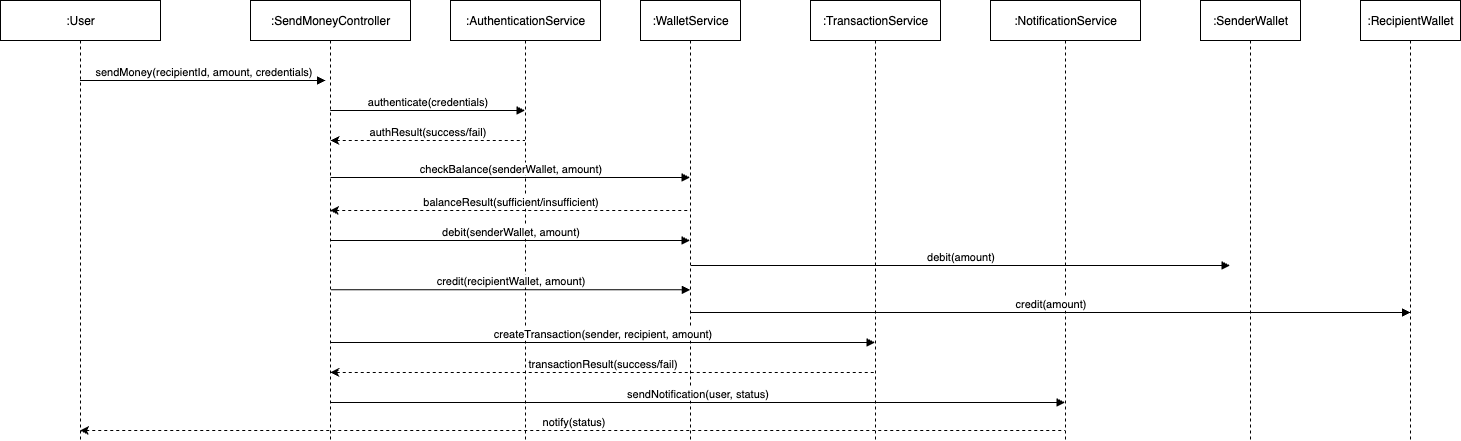

The diagram above was exported from draw.io. Its source (the exported page's mxGraphModel, read from the mxfile embedded in the PNG):
<mxGraphModel dx="2742" dy="1642" grid="1" gridSize="10" guides="1" tooltips="1" connect="1" arrows="1" fold="1" page="1" pageScale="1" pageWidth="850" pageHeight="1100" math="0" shadow="0">
  <root>
    <mxCell id="0" />
    <mxCell id="1" parent="0" />
    <mxCell id="aM9ryv3xv72pqoxQDRHE-1" value=":User" style="shape=umlLifeline;perimeter=lifelinePerimeter;whiteSpace=wrap;html=1;container=0;dropTarget=0;collapsible=0;recursiveResize=0;outlineConnect=0;portConstraint=eastwest;newEdgeStyle={&quot;edgeStyle&quot;:&quot;elbowEdgeStyle&quot;,&quot;elbow&quot;:&quot;vertical&quot;,&quot;curved&quot;:0,&quot;rounded&quot;:0};" parent="1" vertex="1">
      <mxGeometry x="100" y="190" width="160" height="440" as="geometry" />
    </mxCell>
    <mxCell id="aM9ryv3xv72pqoxQDRHE-5" value=":SendMoneyController" style="shape=umlLifeline;perimeter=lifelinePerimeter;whiteSpace=wrap;html=1;container=0;dropTarget=0;collapsible=0;recursiveResize=0;outlineConnect=0;portConstraint=eastwest;newEdgeStyle={&quot;edgeStyle&quot;:&quot;elbowEdgeStyle&quot;,&quot;elbow&quot;:&quot;vertical&quot;,&quot;curved&quot;:0,&quot;rounded&quot;:0};" parent="1" vertex="1">
      <mxGeometry x="350" y="190" width="160" height="440" as="geometry" />
    </mxCell>
    <mxCell id="aM9ryv3xv72pqoxQDRHE-7" value="sendMoney(recipientId, amount, credentials)" style="html=1;verticalAlign=bottom;endArrow=block;edgeStyle=elbowEdgeStyle;elbow=vertical;curved=0;rounded=0;" parent="1" source="aM9ryv3xv72pqoxQDRHE-1" edge="1">
      <mxGeometry relative="1" as="geometry">
        <mxPoint x="255" y="270" as="sourcePoint" />
        <Array as="points">
          <mxPoint x="340" y="270" />
        </Array>
        <mxPoint x="425" y="270" as="targetPoint" />
      </mxGeometry>
    </mxCell>
    <mxCell id="9KeYFTcrSnkAACumtySR-1" value=":AuthenticationService" style="shape=umlLifeline;perimeter=lifelinePerimeter;whiteSpace=wrap;html=1;container=0;dropTarget=0;collapsible=0;recursiveResize=0;outlineConnect=0;portConstraint=eastwest;newEdgeStyle={&quot;edgeStyle&quot;:&quot;elbowEdgeStyle&quot;,&quot;elbow&quot;:&quot;vertical&quot;,&quot;curved&quot;:0,&quot;rounded&quot;:0};" vertex="1" parent="1">
      <mxGeometry x="550" y="190" width="150" height="440" as="geometry" />
    </mxCell>
    <mxCell id="9KeYFTcrSnkAACumtySR-2" value=":WalletService" style="shape=umlLifeline;perimeter=lifelinePerimeter;whiteSpace=wrap;html=1;container=0;dropTarget=0;collapsible=0;recursiveResize=0;outlineConnect=0;portConstraint=eastwest;newEdgeStyle={&quot;edgeStyle&quot;:&quot;elbowEdgeStyle&quot;,&quot;elbow&quot;:&quot;vertical&quot;,&quot;curved&quot;:0,&quot;rounded&quot;:0};" vertex="1" parent="1">
      <mxGeometry x="740" y="190" width="100" height="440" as="geometry" />
    </mxCell>
    <mxCell id="9KeYFTcrSnkAACumtySR-3" value=":TransactionService" style="shape=umlLifeline;perimeter=lifelinePerimeter;whiteSpace=wrap;html=1;container=0;dropTarget=0;collapsible=0;recursiveResize=0;outlineConnect=0;portConstraint=eastwest;newEdgeStyle={&quot;edgeStyle&quot;:&quot;elbowEdgeStyle&quot;,&quot;elbow&quot;:&quot;vertical&quot;,&quot;curved&quot;:0,&quot;rounded&quot;:0};" vertex="1" parent="1">
      <mxGeometry x="910" y="190" width="130" height="440" as="geometry" />
    </mxCell>
    <mxCell id="9KeYFTcrSnkAACumtySR-4" value=":NotificationService" style="shape=umlLifeline;perimeter=lifelinePerimeter;whiteSpace=wrap;html=1;container=0;dropTarget=0;collapsible=0;recursiveResize=0;outlineConnect=0;portConstraint=eastwest;newEdgeStyle={&quot;edgeStyle&quot;:&quot;elbowEdgeStyle&quot;,&quot;elbow&quot;:&quot;vertical&quot;,&quot;curved&quot;:0,&quot;rounded&quot;:0};" vertex="1" parent="1">
      <mxGeometry x="1090" y="190" width="150" height="440" as="geometry" />
    </mxCell>
    <mxCell id="9KeYFTcrSnkAACumtySR-5" value=":SenderWallet" style="shape=umlLifeline;perimeter=lifelinePerimeter;whiteSpace=wrap;html=1;container=0;dropTarget=0;collapsible=0;recursiveResize=0;outlineConnect=0;portConstraint=eastwest;newEdgeStyle={&quot;edgeStyle&quot;:&quot;elbowEdgeStyle&quot;,&quot;elbow&quot;:&quot;vertical&quot;,&quot;curved&quot;:0,&quot;rounded&quot;:0};" vertex="1" parent="1">
      <mxGeometry x="1300" y="190" width="100" height="440" as="geometry" />
    </mxCell>
    <mxCell id="9KeYFTcrSnkAACumtySR-6" value=":RecipientWallet" style="shape=umlLifeline;perimeter=lifelinePerimeter;whiteSpace=wrap;html=1;container=0;dropTarget=0;collapsible=0;recursiveResize=0;outlineConnect=0;portConstraint=eastwest;newEdgeStyle={&quot;edgeStyle&quot;:&quot;elbowEdgeStyle&quot;,&quot;elbow&quot;:&quot;vertical&quot;,&quot;curved&quot;:0,&quot;rounded&quot;:0};" vertex="1" parent="1">
      <mxGeometry x="1460" y="190" width="100" height="440" as="geometry" />
    </mxCell>
    <mxCell id="9KeYFTcrSnkAACumtySR-7" value="authenticate(credentials)" style="html=1;verticalAlign=bottom;endArrow=block;edgeStyle=elbowEdgeStyle;elbow=vertical;curved=0;rounded=0;" edge="1" parent="1" target="9KeYFTcrSnkAACumtySR-1">
      <mxGeometry relative="1" as="geometry">
        <mxPoint x="429.7592592592591" y="300" as="sourcePoint" />
        <Array as="points">
          <mxPoint x="525" y="300" />
        </Array>
        <mxPoint x="609.5" y="300" as="targetPoint" />
      </mxGeometry>
    </mxCell>
    <mxCell id="9KeYFTcrSnkAACumtySR-8" value="authResult(success/fail)" style="html=1;verticalAlign=bottom;endArrow=none;edgeStyle=elbowEdgeStyle;elbow=vertical;curved=0;rounded=0;endFill=0;startArrow=classic;startFill=1;dashed=1;" edge="1" parent="1" target="9KeYFTcrSnkAACumtySR-1">
      <mxGeometry relative="1" as="geometry">
        <mxPoint x="430" y="330" as="sourcePoint" />
        <Array as="points">
          <mxPoint x="525" y="330" />
        </Array>
        <mxPoint x="609" y="330" as="targetPoint" />
      </mxGeometry>
    </mxCell>
    <mxCell id="9KeYFTcrSnkAACumtySR-9" value="checkBalance(senderWallet, amount)" style="html=1;verticalAlign=bottom;endArrow=block;edgeStyle=elbowEdgeStyle;elbow=vertical;curved=0;rounded=0;" edge="1" parent="1">
      <mxGeometry relative="1" as="geometry">
        <mxPoint x="430" y="367" as="sourcePoint" />
        <Array as="points">
          <mxPoint x="515" y="367" />
        </Array>
        <mxPoint x="789.4999999999998" y="367" as="targetPoint" />
      </mxGeometry>
    </mxCell>
    <mxCell id="9KeYFTcrSnkAACumtySR-10" value="balanceResult(sufficient/insufficient)" style="html=1;verticalAlign=bottom;endArrow=none;edgeStyle=elbowEdgeStyle;elbow=vertical;curved=0;rounded=0;startArrow=classic;startFill=1;endFill=0;dashed=1;" edge="1" parent="1" source="aM9ryv3xv72pqoxQDRHE-5">
      <mxGeometry relative="1" as="geometry">
        <mxPoint x="430.25" y="400" as="sourcePoint" />
        <Array as="points">
          <mxPoint x="515.25" y="400" />
        </Array>
        <mxPoint x="789.7499999999998" y="400" as="targetPoint" />
      </mxGeometry>
    </mxCell>
    <mxCell id="9KeYFTcrSnkAACumtySR-11" value="debit(senderWallet, amount)" style="html=1;verticalAlign=bottom;endArrow=block;edgeStyle=elbowEdgeStyle;elbow=vertical;curved=0;rounded=0;" edge="1" parent="1">
      <mxGeometry relative="1" as="geometry">
        <mxPoint x="430" y="430" as="sourcePoint" />
        <Array as="points">
          <mxPoint x="515" y="430" />
        </Array>
        <mxPoint x="789.4999999999998" y="430" as="targetPoint" />
      </mxGeometry>
    </mxCell>
    <mxCell id="9KeYFTcrSnkAACumtySR-12" value="debit(amount)" style="html=1;verticalAlign=bottom;endArrow=block;edgeStyle=elbowEdgeStyle;elbow=vertical;curved=0;rounded=0;" edge="1" parent="1">
      <mxGeometry relative="1" as="geometry">
        <mxPoint x="790.25" y="455" as="sourcePoint" />
        <Array as="points">
          <mxPoint x="875.25" y="455" />
        </Array>
        <mxPoint x="1329.5" y="455" as="targetPoint" />
      </mxGeometry>
    </mxCell>
    <mxCell id="9KeYFTcrSnkAACumtySR-13" value="credit(recipientWallet, amount)" style="html=1;verticalAlign=bottom;endArrow=block;edgeStyle=elbowEdgeStyle;elbow=vertical;curved=0;rounded=0;" edge="1" parent="1">
      <mxGeometry relative="1" as="geometry">
        <mxPoint x="430.25" y="479.26" as="sourcePoint" />
        <Array as="points">
          <mxPoint x="515.25" y="479.26" />
        </Array>
        <mxPoint x="789.7499999999998" y="479.26" as="targetPoint" />
      </mxGeometry>
    </mxCell>
    <mxCell id="9KeYFTcrSnkAACumtySR-14" value="credit(amount)" style="html=1;verticalAlign=bottom;endArrow=block;edgeStyle=elbowEdgeStyle;elbow=vertical;curved=0;rounded=0;" edge="1" parent="1">
      <mxGeometry relative="1" as="geometry">
        <mxPoint x="790" y="502" as="sourcePoint" />
        <Array as="points">
          <mxPoint x="875" y="502" />
        </Array>
        <mxPoint x="1510" y="502" as="targetPoint" />
      </mxGeometry>
    </mxCell>
    <mxCell id="9KeYFTcrSnkAACumtySR-15" value="createTransaction(sender, recipient, amount)" style="html=1;verticalAlign=bottom;endArrow=block;edgeStyle=elbowEdgeStyle;elbow=vertical;curved=0;rounded=0;" edge="1" parent="1" target="9KeYFTcrSnkAACumtySR-3">
      <mxGeometry relative="1" as="geometry">
        <mxPoint x="430.25" y="532" as="sourcePoint" />
        <Array as="points">
          <mxPoint x="515.25" y="532" />
        </Array>
        <mxPoint x="969.4999999999998" y="532" as="targetPoint" />
      </mxGeometry>
    </mxCell>
    <mxCell id="9KeYFTcrSnkAACumtySR-16" value="transactionResult(success/fail)" style="html=1;verticalAlign=bottom;endArrow=none;edgeStyle=elbowEdgeStyle;elbow=vertical;curved=0;rounded=0;startArrow=classic;startFill=1;endFill=0;dashed=1;" edge="1" parent="1" target="9KeYFTcrSnkAACumtySR-3">
      <mxGeometry relative="1" as="geometry">
        <mxPoint x="429.7592592592591" y="562" as="sourcePoint" />
        <Array as="points">
          <mxPoint x="695.38" y="562" />
        </Array>
        <mxPoint x="969.8799999999998" y="562" as="targetPoint" />
      </mxGeometry>
    </mxCell>
    <mxCell id="9KeYFTcrSnkAACumtySR-17" value="sendNotification(user, status)" style="html=1;verticalAlign=bottom;endArrow=block;edgeStyle=elbowEdgeStyle;elbow=vertical;curved=0;rounded=0;" edge="1" parent="1" target="9KeYFTcrSnkAACumtySR-4">
      <mxGeometry relative="1" as="geometry">
        <mxPoint x="430" y="592" as="sourcePoint" />
        <Array as="points">
          <mxPoint x="515" y="592" />
        </Array>
        <mxPoint x="1149" y="592" as="targetPoint" />
      </mxGeometry>
    </mxCell>
    <mxCell id="9KeYFTcrSnkAACumtySR-18" value="notify(status)" style="html=1;verticalAlign=bottom;endArrow=none;edgeStyle=elbowEdgeStyle;elbow=vertical;curved=0;rounded=0;startArrow=classic;startFill=1;endFill=0;dashed=1;" edge="1" parent="1" source="aM9ryv3xv72pqoxQDRHE-1" target="9KeYFTcrSnkAACumtySR-4">
      <mxGeometry relative="1" as="geometry">
        <mxPoint x="430" y="620" as="sourcePoint" />
        <Array as="points">
          <mxPoint x="695.38" y="620" />
        </Array>
        <mxPoint x="969.8799999999998" y="620" as="targetPoint" />
      </mxGeometry>
    </mxCell>
  </root>
</mxGraphModel>